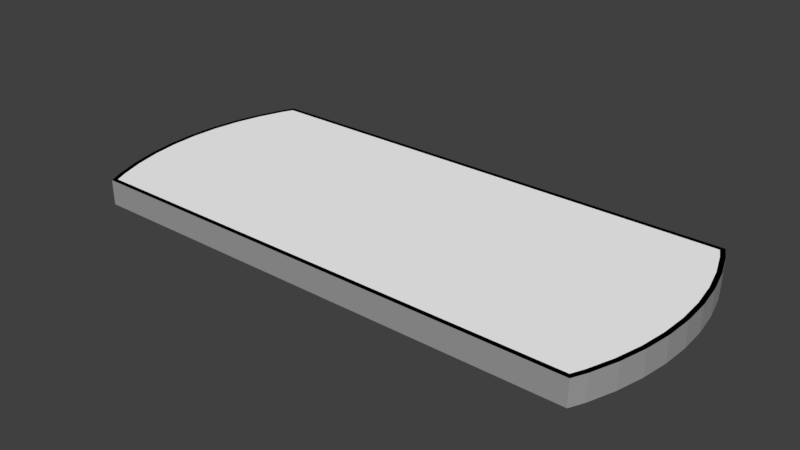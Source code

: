 # Source: obs_8.blend  (saved by Blender 2.79.0; exported with 4.5.12 LTS)
import bpy
from mathutils import Matrix  # noqa: F401  (used for matrix-valued properties, if any)

bpy.ops.wm.read_factory_settings(use_empty=True)
scene = bpy.context.scene
scene.name = 'Scene'

# ---- collections
col_collection_1 = bpy.data.collections.new('Collection 1'); scene.collection.children.link(col_collection_1)

# ---- materials (node trees are filled in below, after node groups)
mat_material = bpy.data.materials.new('Material')
mat_material.alpha_threshold = 0.0
mat_material.use_transparent_shadow = False
mat_material.diffuse_color = (1.0, 1.0, 1.0, 1.0)
mat_material.roughness = 0.5
mat_material_001 = bpy.data.materials.new('Material.001')
mat_material_001.alpha_threshold = 0.0
mat_material_001.use_transparent_shadow = False
mat_material_001.diffuse_color = (0.0, 0.0, 0.0, 1.0)
mat_material_001.roughness = 0.5
mat_material_004 = bpy.data.materials.new('Material.004')
mat_material_004.alpha_threshold = 0.0
mat_material_004.use_transparent_shadow = False
mat_material_004.diffuse_color = (0.342, 0.342, 0.342, 1.0)
mat_material_004.roughness = 0.5

# ---- material node trees

# ---- world
world_world = bpy.data.worlds.new('World'); scene.world = world_world
world_world.color = (0.05088, 0.05088, 0.05088)
world_world.use_sun_shadow = False
world_world.sun_shadow_jitter_overblur = 0.0
world_world.cycles.sampling_method = 'MANUAL'

# ---- meshes
me_cylinder_010 = bpy.data.meshes.new('Cylinder.010')
me_cylinder_010.from_pydata([(0.8361, 0.3463, -1.0), (0.8361, 0.3463, 1.0), (0.866, 0.2627, -1.0), (0.866, 0.2627, 1.0), (0.8876, 0.1766, -1.0), (0.8876, 0.1766, 1.0), (0.9006, 0.0887, -1.0), (0.9006, 0.0887, 1.0), (0.905, -1.499e-07, -1.0), (0.905, -1.499e-07, 1.0), (0.9006, -0.0887, -1.0), (0.9006, -0.0887, 1.0), (0.8876, -0.1766, -1.0), (0.8876, -0.1766, 1.0), (0.866, -0.2627, -1.0), (0.866, -0.2627, 1.0), (0.8361, -0.3463, -1.0), (0.8361, -0.3463, 1.0), (-0.8361, -0.3463, -1.0), (-0.8361, -0.3463, 1.0), (-0.866, -0.2627, -1.0), (-0.866, -0.2627, 1.0), (-0.8876, -0.1766, -1.0), (-0.8876, -0.1766, 1.0), (-0.9006, -0.0887, -1.0), (-0.9006, -0.0887, 1.0), (-0.905, -4.228e-07, -1.0), (-0.905, -4.228e-07, 1.0), (-0.9006, 0.0887, -1.0), (-0.9006, 0.0887, 1.0), (-0.8876, 0.1766, -1.0), (-0.8876, 0.1766, 1.0), (-0.866, 0.2627, -1.0), (-0.866, 0.2627, 1.0), (-0.8361, 0.3463, -1.0), (-0.8361, 0.3463, 1.0), (0.8185, -0.3836, 1.0), (0.8185, -0.3836, -1.0), (-0.8185, -0.3836, 1.0), (-0.8185, -0.3836, -1.0), (-0.8185, 0.3836, -1.0), (-0.8185, 0.3836, 1.0), (0.8185, 0.3836, 1.0), (0.8185, 0.3836, -1.0), (0.828, 0.3986, -1.0), (0.85, 0.3521, -1.0), (0.8804, 0.2671, -1.0), (0.8804, 0.2671, 1.0), (0.85, 0.3521, 1.0), (0.9023, 0.1795, -1.0), (0.9023, 0.1795, 1.0), (0.9156, 0.09018, -1.0), (0.9156, 0.09018, 1.0), (0.92, -1.499e-07, -1.0), (0.92, -1.499e-07, 1.0), (0.9156, -0.09018, -1.0), (0.9156, -0.09018, 1.0), (0.9023, -0.1795, -1.0), (0.9023, -0.1795, 1.0), (0.8804, -0.2671, -1.0), (0.8804, -0.2671, 1.0), (0.85, -0.3521, -1.0), (0.85, -0.3521, 1.0), (0.828, -0.3986, 1.0), (-0.828, -0.3986, -1.0), (-0.85, -0.3521, -1.0), (-0.8804, -0.2671, -1.0), (-0.8804, -0.2671, 1.0), (-0.85, -0.3521, 1.0), (-0.9023, -0.1795, -1.0), (-0.9023, -0.1795, 1.0), (-0.9156, -0.09018, -1.0), (-0.9156, -0.09018, 1.0), (-0.92, -4.277e-07, -1.0), (-0.92, -4.277e-07, 1.0), (-0.9156, 0.09018, -1.0), (-0.9156, 0.09018, 1.0), (-0.9023, 0.1795, -1.0), (-0.9023, 0.1795, 1.0), (-0.8804, 0.2671, -1.0), (-0.8804, 0.2671, 1.0), (-0.85, 0.3521, -1.0), (-0.85, 0.3521, 1.0), (-0.828, 0.3986, 1.0), (-0.828, -0.3986, 1.0), (0.828, -0.3986, -1.0), (0.828, 0.3986, 1.0), (-0.828, 0.3986, -1.0)], [], [(45, 48, 47, 46), (46, 47, 50, 49), (49, 50, 52, 51), (51, 52, 54, 53), (53, 54, 56, 55), (55, 56, 58, 57), (57, 58, 60, 59), (59, 60, 62, 61), (61, 62, 63, 85), (65, 68, 67, 66), (66, 67, 70, 69), (69, 70, 72, 71), (71, 72, 74, 73), (73, 74, 76, 75), (75, 76, 78, 77), (77, 78, 80, 79), (79, 80, 82, 81), (81, 82, 83, 87), (40, 43, 0, 2, 4, 6, 8, 10, 12, 14, 16, 37, 39, 18, 20, 22, 24, 26, 28, 30, 32, 34), (42, 41, 35, 33, 31, 29, 27, 25, 23, 21, 19, 38, 36, 17, 15, 13, 11, 9, 7, 5, 3, 1), (44, 87, 83, 86), (64, 84, 68, 65), (44, 86, 48, 45), (64, 85, 63, 84), (0, 43, 44, 45), (2, 0, 45, 46), (1, 3, 47, 48), (4, 2, 46, 49), (3, 5, 50, 47), (6, 4, 49, 51), (5, 7, 52, 50), (8, 6, 51, 53), (7, 9, 54, 52), (10, 8, 53, 55), (9, 11, 56, 54), (12, 10, 55, 57), (11, 13, 58, 56), (14, 12, 57, 59), (13, 15, 60, 58), (16, 14, 59, 61), (15, 17, 62, 60), (17, 36, 63, 62), (18, 39, 64, 65), (20, 18, 65, 66), (19, 21, 67, 68), (22, 20, 66, 69), (21, 23, 70, 67), (24, 22, 69, 71), (23, 25, 72, 70), (26, 24, 71, 73), (25, 27, 74, 72), (28, 26, 73, 75), (27, 29, 76, 74), (30, 28, 75, 77), (29, 31, 78, 76), (32, 30, 77, 79), (31, 33, 80, 78), (34, 32, 79, 81), (33, 35, 82, 80), (35, 41, 83, 82), (36, 38, 84, 63), (39, 37, 85, 64), (41, 42, 86, 83), (43, 40, 87, 44), (40, 34, 81, 87), (42, 1, 48, 86), (38, 19, 68, 84), (37, 16, 61, 85)])
me_cylinder_010.polygons.foreach_set('material_index', [2, 2, 2, 2, 2, 2, 2, 2, 2, 2, 2, 2, 2, 2, 2, 2, 2, 2, 0, 0, 2, 2, 2, 2, 1, 1, 1, 1, 1, 1, 1, 1, 1, 1, 1, 1, 1, 1, 1, 1, 1, 1, 1, 1, 1, 1, 1, 1, 1, 1, 1, 1, 1, 1, 1, 1, 1, 1, 1, 1, 1, 1, 1, 1, 1, 1, 1, 1])
_uv = me_cylinder_010.uv_layers.new(name='UVMap')
_uv.uv.foreach_set('vector', [0.3361, 0.615, 0.2025, 0.6818, 0.2327, 0.6978, 0.3785, 0.5889, 0.3785, 0.5889, 0.2327, 0.6978, 0.2627, 0.714, 0.4188, 0.5586, 0.4188, 0.5586, 0.2627, 0.714, 0.2925, 0.7305, 0.4569, 0.5241, 0.4569, 0.5241, 0.2925, 0.7305, 0.322, 0.7473, 0.4924, 0.4855, 0.4924, 0.4855, 0.322, 0.7473, 0.3513, 0.7646, 0.5248, 0.4427, 0.5248, 0.4427, 0.3513, 0.7646, 0.3803, 0.7824, 0.554, 0.3959, 0.554, 0.3959, 0.3803, 0.7824, 0.4091, 0.8011, 0.5794, 0.345, 0.5794, 0.345, 0.4091, 0.8011, 0.427, 0.81, 0.6007, 0.2901, 0.6007, 0.2901, 0.427, 0.81, 0.4475, 0.8207, 0.6287, 0.2356, 0.1372, 0.08263, 0.01769, 0.8095, 0.03066, 0.8025, 0.1226, 0.1618, 0.1226, 0.1618, 0.03066, 0.8025, 0.04343, 0.7968, 0.1153, 0.2394, 0.1153, 0.2394, 0.04343, 0.7968, 0.05605, 0.7923, 0.1153, 0.315, 0.1153, 0.315, 0.05605, 0.7923, 0.06855, 0.7888, 0.1223, 0.3883, 0.1223, 0.3883, 0.06855, 0.7888, 0.08093, 0.7862, 0.136, 0.4591, 0.136, 0.4591, 0.08093, 0.7862, 0.09318, 0.7844, 0.1562, 0.527, 0.1562, 0.527, 0.09318, 0.7844, 0.1052, 0.7831, 0.1826, 0.5918, 0.1826, 0.5918, 0.1052, 0.7831, 0.1166, 0.7824, 0.215, 0.6531, 0.215, 0.6531, 0.1166, 0.7824, 0.1275, 0.7833, 0.2545, 0.7134, 0.65, 0.005278, 0.9824, 0.02857, 0.9864, 0.03732, 0.9919, 0.05559, 0.9953, 0.07382, 0.9968, 0.09215, 0.9964, 0.1105, 0.9943, 0.1287, 0.9904, 0.1466, 0.9848, 0.1643, 0.9775, 0.1817, 0.9729, 0.1899, 0.6567, 0.1895, 0.6518, 0.1798, 0.6439, 0.1596, 0.6381, 0.1395, 0.6343, 0.1192, 0.6324, 0.09864, 0.6326, 0.07797, 0.6348, 0.05727, 0.6391, 0.03653, 0.6457, 0.01542, 0.9706, 0.3838, 0.6542, 0.378, 0.6498, 0.3697, 0.6427, 0.3522, 0.6374, 0.3345, 0.6338, 0.3165, 0.632, 0.2982, 0.632, 0.2799, 0.6339, 0.2616, 0.6376, 0.2434, 0.6434, 0.2253, 0.6475, 0.2166, 0.98, 0.1996, 0.9841, 0.2098, 0.9904, 0.2309, 0.9944, 0.2517, 0.9963, 0.2724, 0.9962, 0.2931, 0.9941, 0.3137, 0.9899, 0.334, 0.9838, 0.354, 0.9756, 0.3741, 0.2913, 0.6353, 0.2545, 0.7134, 0.1275, 0.7833, 0.1701, 0.6624, 0.1438, 0.0001255, 0.0001255, 0.8165, 0.01769, 0.8095, 0.1372, 0.08263, 0.2913, 0.6353, 0.1701, 0.6624, 0.2025, 0.6818, 0.3361, 0.615, 0.1438, 0.0001255, 0.6287, 0.2356, 0.4475, 0.8207, 0.0001255, 0.8165, 0.9864, 0.03732, 0.9824, 0.02857, 0.9851, 0.02417, 0.9896, 0.03621, 0.9919, 0.05559, 0.9864, 0.03732, 0.9896, 0.03621, 0.995, 0.05485, 0.9756, 0.3741, 0.9838, 0.354, 0.9872, 0.3552, 0.9791, 0.3757, 0.9953, 0.07382, 0.9919, 0.05559, 0.995, 0.05485, 0.9984, 0.07341, 0.9838, 0.354, 0.9899, 0.334, 0.9934, 0.3348, 0.9872, 0.3552, 0.9968, 0.09215, 0.9953, 0.07382, 0.9984, 0.07341, 0.9999, 0.09205, 0.9899, 0.334, 0.9941, 0.3137, 0.9975, 0.3142, 0.9934, 0.3348, 0.9964, 0.1105, 0.9968, 0.09215, 0.9999, 0.09205, 0.9995, 0.1107, 0.9941, 0.3137, 0.9962, 0.2931, 0.9997, 0.2933, 0.9975, 0.3142, 0.9943, 0.1287, 0.9964, 0.1105, 0.9995, 0.1107, 0.9974, 0.1292, 0.9962, 0.2931, 0.9963, 0.2724, 0.9998, 0.2723, 0.9997, 0.2933, 0.9904, 0.1466, 0.9943, 0.1287, 0.9974, 0.1292, 0.9934, 0.1474, 0.9963, 0.2724, 0.9944, 0.2517, 0.9979, 0.2512, 0.9998, 0.2723, 0.9848, 0.1643, 0.9904, 0.1466, 0.9934, 0.1474, 0.9878, 0.1653, 0.9944, 0.2517, 0.9904, 0.2309, 0.9939, 0.2301, 0.9979, 0.2512, 0.9775, 0.1817, 0.9848, 0.1643, 0.9878, 0.1653, 0.9805, 0.1831, 0.9904, 0.2309, 0.9841, 0.2098, 0.9879, 0.2086, 0.9939, 0.2301, 0.9841, 0.2098, 0.98, 0.1996, 0.9828, 0.1946, 0.9879, 0.2086, 0.6518, 0.1798, 0.6567, 0.1895, 0.654, 0.1943, 0.6483, 0.1813, 0.6439, 0.1596, 0.6518, 0.1798, 0.6483, 0.1813, 0.6405, 0.1608, 0.6434, 0.2253, 0.6376, 0.2434, 0.6345, 0.2426, 0.6402, 0.2241, 0.6381, 0.1395, 0.6439, 0.1596, 0.6405, 0.1608, 0.6347, 0.1403, 0.6376, 0.2434, 0.6339, 0.2616, 0.6308, 0.2611, 0.6345, 0.2426, 0.6343, 0.1192, 0.6381, 0.1395, 0.6347, 0.1403, 0.6308, 0.1197, 0.6339, 0.2616, 0.632, 0.2799, 0.6289, 0.2797, 0.6308, 0.2611, 0.6324, 0.09864, 0.6343, 0.1192, 0.6308, 0.1197, 0.6289, 0.09878, 0.632, 0.2799, 0.632, 0.2982, 0.6289, 0.2984, 0.6289, 0.2797, 0.6326, 0.07797, 0.6324, 0.09864, 0.6289, 0.09878, 0.6291, 0.07777, 0.632, 0.2982, 0.6338, 0.3165, 0.6308, 0.3169, 0.6289, 0.2984, 0.6348, 0.05727, 0.6326, 0.07797, 0.6291, 0.07777, 0.6313, 0.05672, 0.6338, 0.3165, 0.6374, 0.3345, 0.6344, 0.3352, 0.6308, 0.3169, 0.6391, 0.03653, 0.6348, 0.05727, 0.6313, 0.05672, 0.6356, 0.03563, 0.6374, 0.3345, 0.6427, 0.3522, 0.6397, 0.3532, 0.6344, 0.3352, 0.6457, 0.01542, 0.6391, 0.03653, 0.6356, 0.03563, 0.642, 0.01412, 0.6427, 0.3522, 0.6498, 0.3697, 0.6467, 0.371, 0.6397, 0.3532, 0.6498, 0.3697, 0.6542, 0.378, 0.6519, 0.3824, 0.6467, 0.371, 0.98, 0.1996, 0.6475, 0.2166, 0.6449, 0.2121, 0.9828, 0.1946, 0.6567, 0.1895, 0.9729, 0.1899, 0.9751, 0.1943, 0.654, 0.1943, 0.6542, 0.378, 0.9706, 0.3838, 0.9732, 0.3886, 0.6519, 0.3824, 0.9824, 0.02857, 0.65, 0.005278, 0.6472, 0.0001255, 0.9851, 0.02417, 0.65, 0.005278, 0.6457, 0.01542, 0.642, 0.01412, 0.6472, 0.0001255, 0.9706, 0.3838, 0.9756, 0.3741, 0.9791, 0.3757, 0.9732, 0.3886, 0.6475, 0.2166, 0.6434, 0.2253, 0.6402, 0.2241, 0.6449, 0.2121, 0.9729, 0.1899, 0.9775, 0.1817, 0.9805, 0.1831, 0.9751, 0.1943])
me_cylinder_010.materials.append(mat_material)
me_cylinder_010.materials.append(mat_material_001)
me_cylinder_010.materials.append(mat_material_004)
me_cylinder_010.use_remesh_preserve_volume = False
me_cylinder_010.use_remesh_preserve_attributes = False
me_cylinder_010.use_mirror_vertex_groups = False
me_cylinder_010.update()

# ---- objects
ob_obs_8 = bpy.data.objects.new('obs_8', me_cylinder_010)

# ---- transforms, parenting, visibility, modifiers, constraints
ob_obs_8.location = (0.0, 0.0, -0.001513)
ob_obs_8.scale = (1.0, 1.0, 0.04138)
ob_obs_8.lineart.crease_threshold = 0.0

# ---- collection membership
col_collection_1.objects.link(ob_obs_8)

# ---- scene / render settings (as saved in the file)
scene.frame_start = 1; scene.frame_end = 250; scene.frame_set(0)
scene.render.engine = 'BLENDER_EEVEE_NEXT'
scene.render.resolution_percentage = 50
scene.render.dither_intensity = 0.0
scene.cycles.use_denoising = False
scene.cycles.samples = 128
scene.cycles.sampling_pattern = 'TABULATED_SOBOL'
scene.cycles.use_adaptive_sampling = False
scene.cycles.use_light_tree = False
scene.cycles.blur_glossy = 0.0
scene.cycles.sample_clamp_indirect = 0.0
scene.view_settings.view_transform = 'Standard'
bpy.context.view_layer.update()

# ---- added for rendering (the .blend has no active camera and no usable light): camera, sun
cam_auto = bpy.data.cameras.new('AutoCamera')
cam_auto.lens = 50.0
cam_auto.sensor_width = 36.0
cam_auto.clip_end = 1000.0
ob_auto_camera = bpy.data.objects.new('AutoCamera', cam_auto)
scene.collection.objects.link(ob_auto_camera)
ob_auto_camera.location = (1.85692, -2.2283, 1.48402)
ob_auto_camera.rotation_euler = (1.09748, -7.21219e-08, 0.694738)
scene.camera = ob_auto_camera
light_auto_sun = bpy.data.lights.new('AutoSun', 'SUN')
light_auto_sun.energy = 3.0
light_auto_sun.angle = 0.0523599
ob_auto_sun = bpy.data.objects.new('AutoSun', light_auto_sun)
scene.collection.objects.link(ob_auto_sun)
ob_auto_sun.rotation_euler = (0.872665, 0.174533, 0.523599)
bpy.context.view_layer.update()
